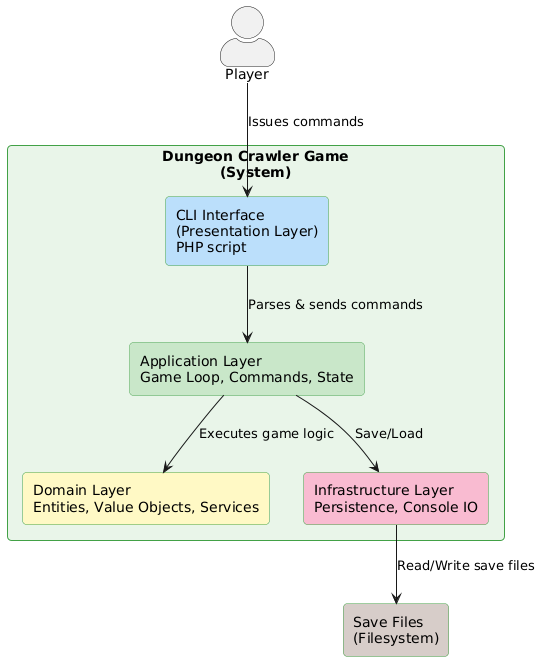

The diagram above was rendered by PlantUML. Its source (embedded in the PNG):
@startuml
skinparam rectangle {
  BackgroundColor #E8F5E9
  BorderColor #43A047
  RoundCorner 8
}
skinparam actorStyle awesome

actor "Player" as User

rectangle "Dungeon Crawler Game\n(System)" as System {

  rectangle "CLI Interface\n(Presentation Layer)\nPHP script" as CLI #BBDEFB
  rectangle "Application Layer\nGame Loop, Commands, State" as APP #C8E6C9
  rectangle "Domain Layer\nEntities, Value Objects, Services" as DOMAIN #FFF9C4
  rectangle "Infrastructure Layer\nPersistence, Console IO" as INFRA #F8BBD0
}

rectangle "Save Files\n(Filesystem)" as STORAGE #D7CCC8

User --> CLI : "Issues commands"
CLI --> APP : "Parses & sends commands"
APP --> DOMAIN : "Executes game logic"
APP --> INFRA : "Save/Load"
INFRA --> STORAGE : "Read/Write save files"
@enduml